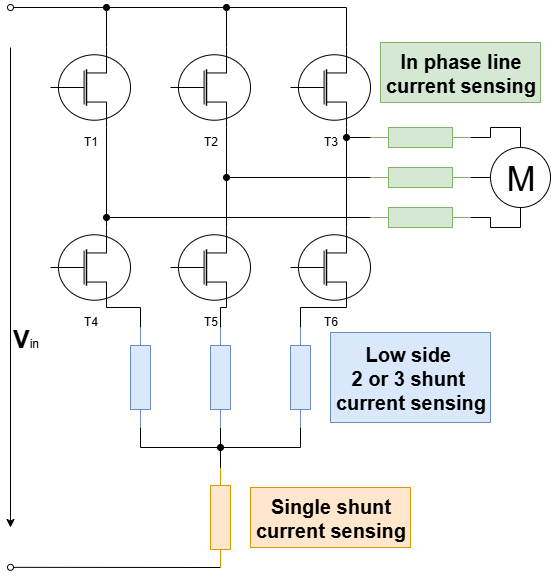

The diagram above was exported from draw.io. Its source (the exported page's mxGraphModel, read from the mxfile embedded in the PNG):
<mxGraphModel dx="1188" dy="701" grid="1" gridSize="10" guides="1" tooltips="1" connect="1" arrows="1" fold="1" page="1" pageScale="1" pageWidth="850" pageHeight="1100" math="0" shadow="0">
  <root>
    <mxCell id="0" />
    <mxCell id="1" parent="0" />
    <mxCell id="Rv-JglGSAUn0PY1dOvjM-30" style="edgeStyle=orthogonalEdgeStyle;shape=wire;rounded=0;orthogonalLoop=1;jettySize=auto;html=1;exitX=1;exitY=0.5;exitDx=0;exitDy=0;exitPerimeter=0;entryX=0.5;entryY=1;entryDx=0;entryDy=0;dashed=1;endArrow=none;endFill=0;" edge="1" parent="1" source="Rv-JglGSAUn0PY1dOvjM-1" target="Rv-JglGSAUn0PY1dOvjM-27">
      <mxGeometry relative="1" as="geometry" />
    </mxCell>
    <mxCell id="Rv-JglGSAUn0PY1dOvjM-36" style="edgeStyle=none;shape=wire;rounded=0;orthogonalLoop=1;jettySize=auto;html=1;exitX=0;exitY=0.5;exitDx=0;exitDy=0;exitPerimeter=0;dashed=1;endArrow=oval;endFill=1;" edge="1" parent="1" source="Rv-JglGSAUn0PY1dOvjM-1">
      <mxGeometry relative="1" as="geometry">
        <mxPoint x="296" y="290" as="targetPoint" />
      </mxGeometry>
    </mxCell>
    <mxCell id="Rv-JglGSAUn0PY1dOvjM-1" value="" style="pointerEvents=1;verticalLabelPosition=bottom;shadow=0;dashed=0;align=center;html=1;verticalAlign=top;shape=mxgraph.electrical.resistors.resistor_1;fillColor=#d5e8d4;strokeColor=#82b366;" vertex="1" parent="1">
      <mxGeometry x="560" y="280" width="100" height="20" as="geometry" />
    </mxCell>
    <mxCell id="Rv-JglGSAUn0PY1dOvjM-29" style="edgeStyle=none;rounded=0;orthogonalLoop=1;jettySize=auto;html=1;exitX=1;exitY=0.5;exitDx=0;exitDy=0;exitPerimeter=0;entryX=0;entryY=0.5;entryDx=0;entryDy=0;endArrow=none;endFill=0;" edge="1" parent="1" source="Rv-JglGSAUn0PY1dOvjM-2" target="Rv-JglGSAUn0PY1dOvjM-27">
      <mxGeometry relative="1" as="geometry" />
    </mxCell>
    <mxCell id="Rv-JglGSAUn0PY1dOvjM-35" style="edgeStyle=none;shape=wire;rounded=0;orthogonalLoop=1;jettySize=auto;html=1;exitX=0;exitY=0.5;exitDx=0;exitDy=0;exitPerimeter=0;dashed=1;endArrow=oval;endFill=1;" edge="1" parent="1" source="Rv-JglGSAUn0PY1dOvjM-2">
      <mxGeometry relative="1" as="geometry">
        <mxPoint x="416" y="250" as="targetPoint" />
      </mxGeometry>
    </mxCell>
    <mxCell id="Rv-JglGSAUn0PY1dOvjM-2" value="" style="pointerEvents=1;verticalLabelPosition=bottom;shadow=0;dashed=0;align=center;html=1;verticalAlign=top;shape=mxgraph.electrical.resistors.resistor_1;fillColor=#d5e8d4;strokeColor=#82b366;" vertex="1" parent="1">
      <mxGeometry x="560" y="240" width="100" height="20" as="geometry" />
    </mxCell>
    <mxCell id="Rv-JglGSAUn0PY1dOvjM-28" style="edgeStyle=orthogonalEdgeStyle;rounded=0;orthogonalLoop=1;jettySize=auto;html=1;exitX=0;exitY=0.5;exitDx=0;exitDy=0;exitPerimeter=0;entryX=0.5;entryY=0;entryDx=0;entryDy=0;endArrow=none;endFill=0;" edge="1" parent="1" source="Rv-JglGSAUn0PY1dOvjM-3" target="Rv-JglGSAUn0PY1dOvjM-27">
      <mxGeometry relative="1" as="geometry" />
    </mxCell>
    <mxCell id="Rv-JglGSAUn0PY1dOvjM-3" value="" style="pointerEvents=1;verticalLabelPosition=bottom;shadow=0;dashed=0;align=center;html=1;verticalAlign=top;shape=mxgraph.electrical.resistors.resistor_1;direction=west;fillColor=#d5e8d4;strokeColor=#82b366;" vertex="1" parent="1">
      <mxGeometry x="560" y="200" width="100" height="20" as="geometry" />
    </mxCell>
    <mxCell id="Rv-JglGSAUn0PY1dOvjM-25" style="edgeStyle=orthogonalEdgeStyle;rounded=0;orthogonalLoop=1;jettySize=auto;html=1;exitX=1;exitY=0.5;exitDx=0;exitDy=0;exitPerimeter=0;endArrow=none;endFill=0;" edge="1" parent="1" source="Rv-JglGSAUn0PY1dOvjM-4">
      <mxGeometry relative="1" as="geometry">
        <mxPoint x="410" y="540" as="targetPoint" />
      </mxGeometry>
    </mxCell>
    <mxCell id="Rv-JglGSAUn0PY1dOvjM-4" value="" style="pointerEvents=1;verticalLabelPosition=bottom;shadow=0;dashed=0;align=center;html=1;verticalAlign=top;shape=mxgraph.electrical.resistors.resistor_1;direction=south;fillColor=#dae8fc;strokeColor=#6c8ebf;" vertex="1" parent="1">
      <mxGeometry x="400" y="400" width="20" height="100" as="geometry" />
    </mxCell>
    <mxCell id="Rv-JglGSAUn0PY1dOvjM-5" value="" style="pointerEvents=1;verticalLabelPosition=bottom;shadow=0;dashed=0;align=center;html=1;verticalAlign=top;shape=mxgraph.electrical.resistors.resistor_1;direction=south;fillColor=#dae8fc;strokeColor=#6c8ebf;" vertex="1" parent="1">
      <mxGeometry x="480" y="400" width="20" height="100" as="geometry" />
    </mxCell>
    <mxCell id="Rv-JglGSAUn0PY1dOvjM-6" value="" style="pointerEvents=1;verticalLabelPosition=bottom;shadow=0;dashed=0;align=center;html=1;verticalAlign=top;shape=mxgraph.electrical.resistors.resistor_1;direction=south;fillColor=#dae8fc;strokeColor=#6c8ebf;" vertex="1" parent="1">
      <mxGeometry x="320" y="400" width="20" height="100" as="geometry" />
    </mxCell>
    <mxCell id="Rv-JglGSAUn0PY1dOvjM-40" style="edgeStyle=none;shape=wire;rounded=0;orthogonalLoop=1;jettySize=auto;html=1;exitX=1;exitY=0.5;exitDx=0;exitDy=0;exitPerimeter=0;dashed=1;endArrow=oval;endFill=0;" edge="1" parent="1" source="Rv-JglGSAUn0PY1dOvjM-7">
      <mxGeometry relative="1" as="geometry">
        <mxPoint x="200" y="639.8333333333335" as="targetPoint" />
      </mxGeometry>
    </mxCell>
    <mxCell id="Rv-JglGSAUn0PY1dOvjM-7" value="" style="pointerEvents=1;verticalLabelPosition=bottom;shadow=0;dashed=0;align=center;html=1;verticalAlign=top;shape=mxgraph.electrical.resistors.resistor_1;direction=south;fillColor=#ffe6cc;strokeColor=#d79b00;" vertex="1" parent="1">
      <mxGeometry x="400" y="540" width="20" height="100" as="geometry" />
    </mxCell>
    <mxCell id="Rv-JglGSAUn0PY1dOvjM-8" value="T4" style="verticalLabelPosition=bottom;shadow=0;dashed=0;align=center;html=1;verticalAlign=top;shape=mxgraph.electrical.mosfets1.mosfet_n_no_bulk;" vertex="1" parent="1">
      <mxGeometry x="240" y="300" width="80" height="80" as="geometry" />
    </mxCell>
    <mxCell id="Rv-JglGSAUn0PY1dOvjM-9" value="T5" style="verticalLabelPosition=bottom;shadow=0;dashed=0;align=center;html=1;verticalAlign=top;shape=mxgraph.electrical.mosfets1.mosfet_n_no_bulk;" vertex="1" parent="1">
      <mxGeometry x="360" y="300" width="80" height="80" as="geometry" />
    </mxCell>
    <mxCell id="Rv-JglGSAUn0PY1dOvjM-10" value="T6" style="verticalLabelPosition=bottom;shadow=0;dashed=0;align=center;html=1;verticalAlign=top;shape=mxgraph.electrical.mosfets1.mosfet_n_no_bulk;" vertex="1" parent="1">
      <mxGeometry x="480" y="300" width="80" height="80" as="geometry" />
    </mxCell>
    <mxCell id="Rv-JglGSAUn0PY1dOvjM-38" style="edgeStyle=orthogonalEdgeStyle;rounded=0;orthogonalLoop=1;jettySize=auto;html=1;exitX=0.7;exitY=0;exitDx=0;exitDy=0;exitPerimeter=0;endArrow=oval;endFill=1;" edge="1" parent="1" source="Rv-JglGSAUn0PY1dOvjM-11">
      <mxGeometry relative="1" as="geometry">
        <mxPoint x="416" y="80" as="targetPoint" />
        <Array as="points">
          <mxPoint x="536" y="80" />
        </Array>
      </mxGeometry>
    </mxCell>
    <mxCell id="Rv-JglGSAUn0PY1dOvjM-11" value="T3" style="verticalLabelPosition=bottom;shadow=0;dashed=0;align=center;html=1;verticalAlign=top;shape=mxgraph.electrical.mosfets1.mosfet_n_no_bulk;" vertex="1" parent="1">
      <mxGeometry x="480" y="120" width="80" height="80" as="geometry" />
    </mxCell>
    <mxCell id="Rv-JglGSAUn0PY1dOvjM-37" style="edgeStyle=orthogonalEdgeStyle;shape=wire;rounded=0;orthogonalLoop=1;jettySize=auto;html=1;exitX=0.7;exitY=0;exitDx=0;exitDy=0;exitPerimeter=0;dashed=1;endArrow=oval;endFill=1;" edge="1" parent="1" source="Rv-JglGSAUn0PY1dOvjM-12">
      <mxGeometry relative="1" as="geometry">
        <mxPoint x="296" y="80" as="targetPoint" />
        <Array as="points">
          <mxPoint x="416" y="80" />
        </Array>
      </mxGeometry>
    </mxCell>
    <mxCell id="Rv-JglGSAUn0PY1dOvjM-12" value="T2" style="verticalLabelPosition=bottom;shadow=0;dashed=0;align=center;html=1;verticalAlign=top;shape=mxgraph.electrical.mosfets1.mosfet_n_no_bulk;" vertex="1" parent="1">
      <mxGeometry x="360" y="120" width="80" height="80" as="geometry" />
    </mxCell>
    <mxCell id="Rv-JglGSAUn0PY1dOvjM-39" style="edgeStyle=orthogonalEdgeStyle;rounded=0;orthogonalLoop=1;jettySize=auto;html=1;exitX=0.7;exitY=0;exitDx=0;exitDy=0;exitPerimeter=0;endArrow=oval;endFill=0;shape=wire;dashed=1;fillColor=none;" edge="1" parent="1" source="Rv-JglGSAUn0PY1dOvjM-13">
      <mxGeometry relative="1" as="geometry">
        <mxPoint x="200" y="80" as="targetPoint" />
        <Array as="points">
          <mxPoint x="296" y="80" />
        </Array>
      </mxGeometry>
    </mxCell>
    <mxCell id="Rv-JglGSAUn0PY1dOvjM-13" value="T1" style="verticalLabelPosition=bottom;shadow=0;dashed=0;align=center;html=1;verticalAlign=top;shape=mxgraph.electrical.mosfets1.mosfet_n_no_bulk;" vertex="1" parent="1">
      <mxGeometry x="240" y="120" width="80" height="80" as="geometry" />
    </mxCell>
    <mxCell id="Rv-JglGSAUn0PY1dOvjM-16" style="edgeStyle=orthogonalEdgeStyle;rounded=0;orthogonalLoop=1;jettySize=auto;html=1;exitX=0.7;exitY=1;exitDx=0;exitDy=0;exitPerimeter=0;entryX=0.7;entryY=0;entryDx=0;entryDy=0;entryPerimeter=0;endArrow=none;endFill=0;" edge="1" parent="1" source="Rv-JglGSAUn0PY1dOvjM-11" target="Rv-JglGSAUn0PY1dOvjM-10">
      <mxGeometry relative="1" as="geometry" />
    </mxCell>
    <mxCell id="Rv-JglGSAUn0PY1dOvjM-17" style="edgeStyle=orthogonalEdgeStyle;rounded=0;orthogonalLoop=1;jettySize=auto;html=1;exitX=0.7;exitY=1;exitDx=0;exitDy=0;exitPerimeter=0;entryX=0.7;entryY=0;entryDx=0;entryDy=0;entryPerimeter=0;endArrow=none;endFill=0;" edge="1" parent="1" source="Rv-JglGSAUn0PY1dOvjM-13" target="Rv-JglGSAUn0PY1dOvjM-8">
      <mxGeometry relative="1" as="geometry" />
    </mxCell>
    <mxCell id="Rv-JglGSAUn0PY1dOvjM-18" style="edgeStyle=orthogonalEdgeStyle;rounded=0;orthogonalLoop=1;jettySize=auto;html=1;exitX=0.7;exitY=1;exitDx=0;exitDy=0;exitPerimeter=0;entryX=0.7;entryY=0;entryDx=0;entryDy=0;entryPerimeter=0;endArrow=none;endFill=0;" edge="1" parent="1" source="Rv-JglGSAUn0PY1dOvjM-12" target="Rv-JglGSAUn0PY1dOvjM-9">
      <mxGeometry relative="1" as="geometry" />
    </mxCell>
    <mxCell id="Rv-JglGSAUn0PY1dOvjM-20" style="edgeStyle=orthogonalEdgeStyle;rounded=0;orthogonalLoop=1;jettySize=auto;html=1;exitX=0.7;exitY=1;exitDx=0;exitDy=0;exitPerimeter=0;entryX=0;entryY=0.5;entryDx=0;entryDy=0;entryPerimeter=0;endArrow=none;endFill=0;" edge="1" parent="1" source="Rv-JglGSAUn0PY1dOvjM-8" target="Rv-JglGSAUn0PY1dOvjM-6">
      <mxGeometry relative="1" as="geometry" />
    </mxCell>
    <mxCell id="Rv-JglGSAUn0PY1dOvjM-21" style="edgeStyle=orthogonalEdgeStyle;rounded=0;orthogonalLoop=1;jettySize=auto;html=1;exitX=0.7;exitY=1;exitDx=0;exitDy=0;exitPerimeter=0;entryX=0;entryY=0.5;entryDx=0;entryDy=0;entryPerimeter=0;endArrow=none;endFill=0;" edge="1" parent="1" source="Rv-JglGSAUn0PY1dOvjM-10" target="Rv-JglGSAUn0PY1dOvjM-5">
      <mxGeometry relative="1" as="geometry">
        <Array as="points">
          <mxPoint x="490" y="380" />
        </Array>
      </mxGeometry>
    </mxCell>
    <mxCell id="Rv-JglGSAUn0PY1dOvjM-22" style="edgeStyle=orthogonalEdgeStyle;rounded=0;orthogonalLoop=1;jettySize=auto;html=1;exitX=0.7;exitY=1;exitDx=0;exitDy=0;exitPerimeter=0;entryX=0;entryY=0.5;entryDx=0;entryDy=0;entryPerimeter=0;endArrow=none;endFill=0;" edge="1" parent="1" source="Rv-JglGSAUn0PY1dOvjM-9" target="Rv-JglGSAUn0PY1dOvjM-4">
      <mxGeometry relative="1" as="geometry" />
    </mxCell>
    <mxCell id="Rv-JglGSAUn0PY1dOvjM-23" style="edgeStyle=orthogonalEdgeStyle;rounded=0;orthogonalLoop=1;jettySize=auto;html=1;exitX=1;exitY=0.5;exitDx=0;exitDy=0;exitPerimeter=0;endArrow=oval;endFill=1;" edge="1" parent="1" source="Rv-JglGSAUn0PY1dOvjM-5">
      <mxGeometry relative="1" as="geometry">
        <mxPoint x="410" y="520" as="targetPoint" />
        <Array as="points">
          <mxPoint x="490" y="520" />
        </Array>
      </mxGeometry>
    </mxCell>
    <mxCell id="Rv-JglGSAUn0PY1dOvjM-24" style="edgeStyle=orthogonalEdgeStyle;rounded=0;orthogonalLoop=1;jettySize=auto;html=1;exitX=1;exitY=0.5;exitDx=0;exitDy=0;exitPerimeter=0;entryX=0;entryY=0.5;entryDx=0;entryDy=0;entryPerimeter=0;endArrow=none;endFill=0;" edge="1" parent="1" source="Rv-JglGSAUn0PY1dOvjM-6" target="Rv-JglGSAUn0PY1dOvjM-7">
      <mxGeometry relative="1" as="geometry" />
    </mxCell>
    <mxCell id="Rv-JglGSAUn0PY1dOvjM-27" value="M" style="verticalLabelPosition=middle;shadow=0;dashed=0;align=center;html=1;verticalAlign=middle;strokeWidth=1;shape=ellipse;aspect=fixed;fontSize=35;" vertex="1" parent="1">
      <mxGeometry x="680" y="220" width="60" height="60" as="geometry" />
    </mxCell>
    <mxCell id="Rv-JglGSAUn0PY1dOvjM-34" style="edgeStyle=orthogonalEdgeStyle;shape=wire;rounded=0;orthogonalLoop=1;jettySize=auto;html=1;exitX=1;exitY=0.5;exitDx=0;exitDy=0;exitPerimeter=0;dashed=1;endArrow=oval;endFill=1;" edge="1" parent="1" source="Rv-JglGSAUn0PY1dOvjM-3">
      <mxGeometry relative="1" as="geometry">
        <mxPoint x="536" y="211" as="targetPoint" />
      </mxGeometry>
    </mxCell>
    <mxCell id="Rv-JglGSAUn0PY1dOvjM-41" value="" style="edgeStyle=none;orthogonalLoop=1;jettySize=auto;html=1;rounded=0;" edge="1" parent="1">
      <mxGeometry width="80" relative="1" as="geometry">
        <mxPoint x="200" y="120" as="sourcePoint" />
        <mxPoint x="200" y="600" as="targetPoint" />
        <Array as="points" />
      </mxGeometry>
    </mxCell>
    <mxCell id="Rv-JglGSAUn0PY1dOvjM-42" value="&lt;b&gt;&lt;font style=&quot;font-size: 25px;&quot;&gt;V&lt;/font&gt;&lt;/b&gt;in" style="text;html=1;align=center;verticalAlign=middle;resizable=0;points=[];autosize=1;strokeColor=none;fillColor=none;" vertex="1" parent="1">
      <mxGeometry x="190" y="390" width="50" height="40" as="geometry" />
    </mxCell>
    <mxCell id="Rv-JglGSAUn0PY1dOvjM-43" value="Single shunt &lt;br&gt;current sensing" style="text;html=1;align=center;verticalAlign=middle;resizable=0;points=[];autosize=1;strokeColor=#d79b00;fillColor=#ffe6cc;fontSize=20;fontStyle=1" vertex="1" parent="1">
      <mxGeometry x="440" y="560" width="160" height="60" as="geometry" />
    </mxCell>
    <mxCell id="Rv-JglGSAUn0PY1dOvjM-44" value="Low side&amp;nbsp;&lt;div&gt;2 or 3 shunt&amp;nbsp;&lt;/div&gt;&lt;div&gt;current sensing&lt;/div&gt;" style="text;html=1;align=center;verticalAlign=middle;resizable=0;points=[];autosize=1;strokeColor=#6c8ebf;fillColor=#dae8fc;fontSize=20;fontStyle=1" vertex="1" parent="1">
      <mxGeometry x="520" y="405" width="160" height="90" as="geometry" />
    </mxCell>
    <mxCell id="Rv-JglGSAUn0PY1dOvjM-45" value="In phase line &lt;br&gt;current sensing" style="text;html=1;align=center;verticalAlign=middle;resizable=0;points=[];autosize=1;strokeColor=#82b366;fillColor=#d5e8d4;fontSize=20;fontStyle=1" vertex="1" parent="1">
      <mxGeometry x="570" y="115" width="160" height="60" as="geometry" />
    </mxCell>
  </root>
</mxGraphModel>